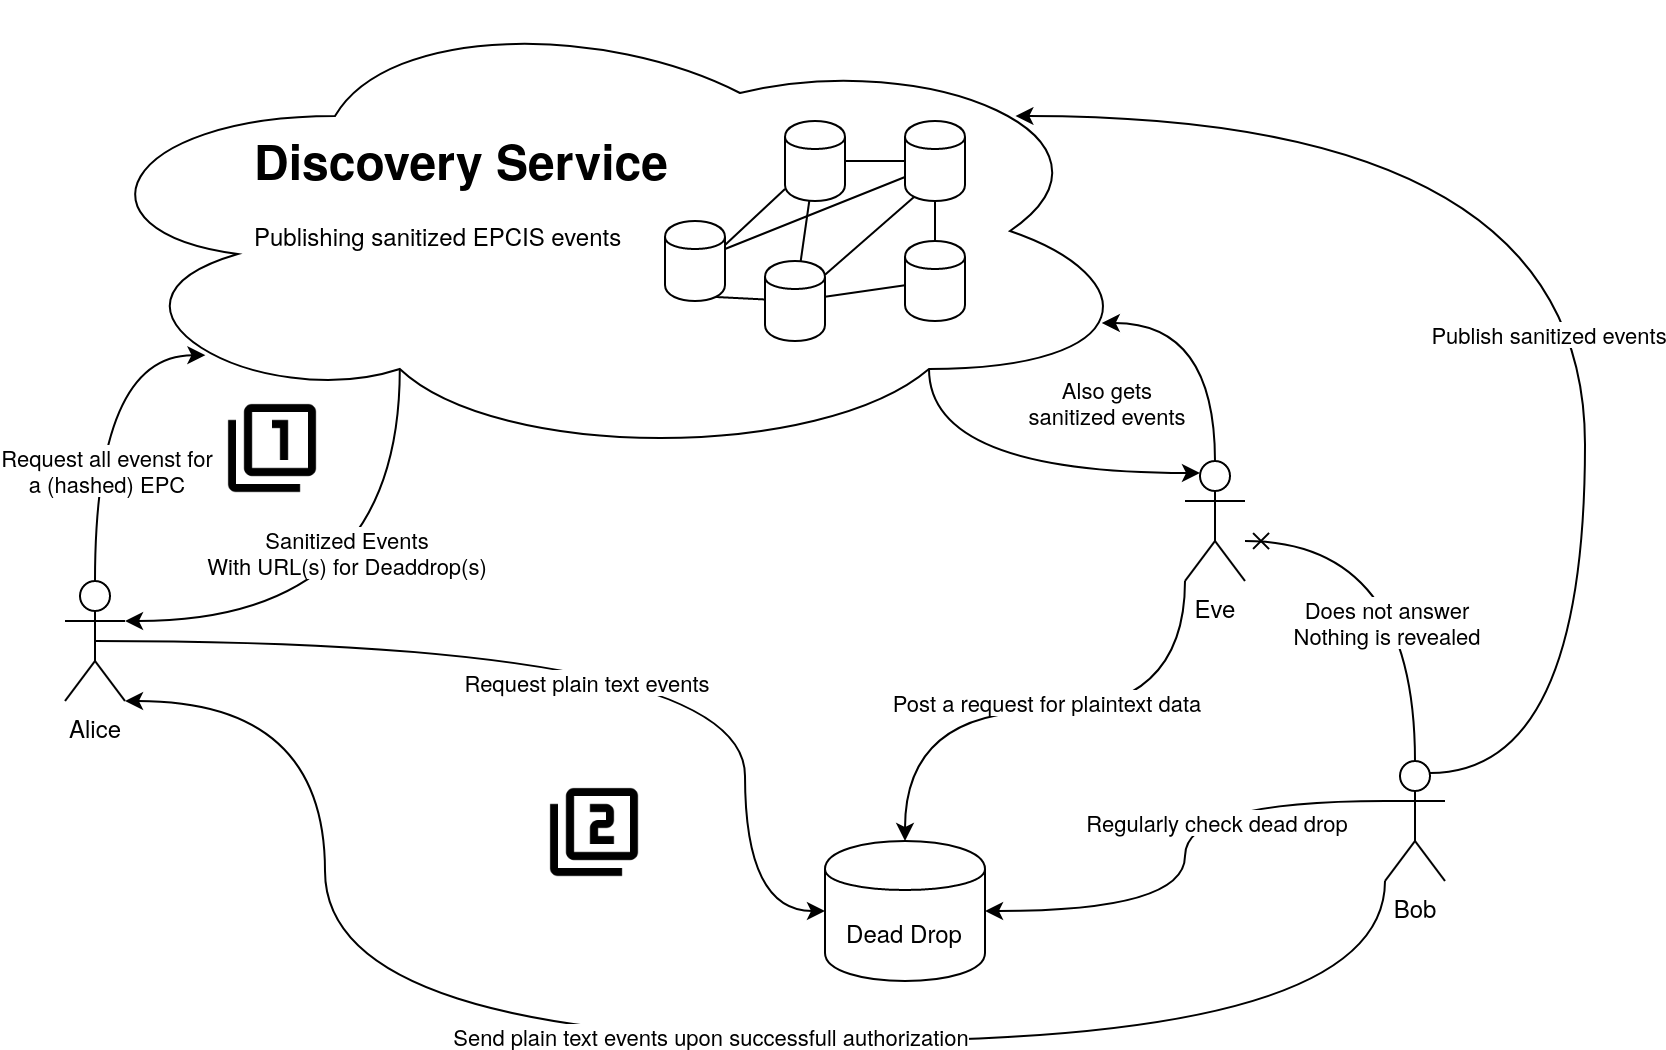

The diagram above was exported from draw.io. Its source (the exported page's mxGraphModel, read from the mxfile embedded in the PNG):
<mxGraphModel dx="1992" dy="1098" grid="1" gridSize="10" guides="1" tooltips="1" connect="1" arrows="1" fold="1" page="1" pageScale="1" pageWidth="850" pageHeight="1100" math="0" shadow="0">
  <root>
    <mxCell id="0" />
    <mxCell id="1" parent="0" />
    <mxCell id="yD329O7oPGtKEu4Sxe6J-26" style="edgeStyle=orthogonalEdgeStyle;curved=1;rounded=0;orthogonalLoop=1;jettySize=auto;html=1;exitX=0.31;exitY=0.8;exitDx=0;exitDy=0;exitPerimeter=0;entryX=1;entryY=0.3333333333333333;entryDx=0;entryDy=0;entryPerimeter=0;endArrow=classic;endFill=1;" edge="1" parent="1" source="yD329O7oPGtKEu4Sxe6J-2" target="yD329O7oPGtKEu4Sxe6J-6">
      <mxGeometry relative="1" as="geometry" />
    </mxCell>
    <mxCell id="yD329O7oPGtKEu4Sxe6J-27" value="Sanitized Events&lt;br&gt;With URL(s) for Deaddrop(s)" style="edgeLabel;html=1;align=center;verticalAlign=middle;resizable=0;points=[];" vertex="1" connectable="0" parent="yD329O7oPGtKEu4Sxe6J-26">
      <mxGeometry x="-0.1363" y="-16" relative="1" as="geometry">
        <mxPoint x="-11.4" y="-23" as="offset" />
      </mxGeometry>
    </mxCell>
    <mxCell id="yD329O7oPGtKEu4Sxe6J-44" style="edgeStyle=orthogonalEdgeStyle;curved=1;rounded=0;orthogonalLoop=1;jettySize=auto;html=1;exitX=0.8;exitY=0.8;exitDx=0;exitDy=0;exitPerimeter=0;entryX=0.25;entryY=0.1;entryDx=0;entryDy=0;entryPerimeter=0;endArrow=classic;endFill=1;" edge="1" parent="1" source="yD329O7oPGtKEu4Sxe6J-2" target="yD329O7oPGtKEu4Sxe6J-42">
      <mxGeometry relative="1" as="geometry">
        <Array as="points">
          <mxPoint x="477" y="406" />
        </Array>
      </mxGeometry>
    </mxCell>
    <mxCell id="yD329O7oPGtKEu4Sxe6J-2" value="" style="ellipse;shape=cloud;whiteSpace=wrap;html=1;" vertex="1" parent="1">
      <mxGeometry x="45" y="170" width="540" height="230" as="geometry" />
    </mxCell>
    <mxCell id="yD329O7oPGtKEu4Sxe6J-25" style="edgeStyle=orthogonalEdgeStyle;rounded=0;orthogonalLoop=1;jettySize=auto;html=1;exitX=0.5;exitY=0;exitDx=0;exitDy=0;exitPerimeter=0;endArrow=classic;endFill=1;curved=1;entryX=0.13;entryY=0.77;entryDx=0;entryDy=0;entryPerimeter=0;" edge="1" parent="1" source="yD329O7oPGtKEu4Sxe6J-6" target="yD329O7oPGtKEu4Sxe6J-2">
      <mxGeometry relative="1" as="geometry">
        <Array as="points">
          <mxPoint x="60" y="347" />
        </Array>
      </mxGeometry>
    </mxCell>
    <mxCell id="yD329O7oPGtKEu4Sxe6J-28" value="Request all evenst for&lt;br&gt;a (hashed) EPC" style="edgeLabel;html=1;align=center;verticalAlign=middle;resizable=0;points=[];" vertex="1" connectable="0" parent="yD329O7oPGtKEu4Sxe6J-25">
      <mxGeometry x="0.1265" y="1" relative="1" as="geometry">
        <mxPoint x="6" y="39" as="offset" />
      </mxGeometry>
    </mxCell>
    <mxCell id="yD329O7oPGtKEu4Sxe6J-32" style="edgeStyle=orthogonalEdgeStyle;curved=1;rounded=0;orthogonalLoop=1;jettySize=auto;html=1;exitX=0.5;exitY=0.5;exitDx=0;exitDy=0;exitPerimeter=0;endArrow=classic;endFill=1;" edge="1" parent="1" source="yD329O7oPGtKEu4Sxe6J-6" target="yD329O7oPGtKEu4Sxe6J-30">
      <mxGeometry relative="1" as="geometry">
        <Array as="points">
          <mxPoint x="385" y="490" />
          <mxPoint x="385" y="625" />
        </Array>
      </mxGeometry>
    </mxCell>
    <mxCell id="yD329O7oPGtKEu4Sxe6J-33" value="Request plain text events" style="edgeLabel;html=1;align=center;verticalAlign=middle;resizable=0;points=[];" vertex="1" connectable="0" parent="yD329O7oPGtKEu4Sxe6J-32">
      <mxGeometry x="0.3946" y="4" relative="1" as="geometry">
        <mxPoint x="-84" y="-4" as="offset" />
      </mxGeometry>
    </mxCell>
    <mxCell id="yD329O7oPGtKEu4Sxe6J-6" value="Alice" style="shape=umlActor;verticalLabelPosition=bottom;labelBackgroundColor=#ffffff;verticalAlign=top;html=1;outlineConnect=0;" vertex="1" parent="1">
      <mxGeometry x="45" y="460" width="30" height="60" as="geometry" />
    </mxCell>
    <mxCell id="yD329O7oPGtKEu4Sxe6J-7" value="&lt;h1&gt;Discovery Service&lt;/h1&gt;&lt;p&gt;Publishing sanitized EPCIS events&lt;br&gt;&lt;/p&gt;" style="text;html=1;strokeColor=none;fillColor=none;spacing=5;spacingTop=-20;whiteSpace=wrap;overflow=hidden;rounded=0;" vertex="1" parent="1">
      <mxGeometry x="135" y="230" width="300" height="110" as="geometry" />
    </mxCell>
    <mxCell id="yD329O7oPGtKEu4Sxe6J-22" value="" style="group" vertex="1" connectable="0" parent="1">
      <mxGeometry x="345" y="230" width="150" height="110" as="geometry" />
    </mxCell>
    <mxCell id="yD329O7oPGtKEu4Sxe6J-1" value="" style="shape=cylinder;whiteSpace=wrap;html=1;boundedLbl=1;backgroundOutline=1;" vertex="1" parent="yD329O7oPGtKEu4Sxe6J-22">
      <mxGeometry y="50" width="30" height="40" as="geometry" />
    </mxCell>
    <mxCell id="yD329O7oPGtKEu4Sxe6J-8" value="" style="shape=cylinder;whiteSpace=wrap;html=1;boundedLbl=1;backgroundOutline=1;" vertex="1" parent="yD329O7oPGtKEu4Sxe6J-22">
      <mxGeometry x="60" width="30" height="40" as="geometry" />
    </mxCell>
    <mxCell id="yD329O7oPGtKEu4Sxe6J-9" style="rounded=0;orthogonalLoop=1;jettySize=auto;html=1;exitX=1;exitY=0.3;exitDx=0;exitDy=0;endArrow=none;endFill=0;" edge="1" parent="yD329O7oPGtKEu4Sxe6J-22" source="yD329O7oPGtKEu4Sxe6J-1" target="yD329O7oPGtKEu4Sxe6J-8">
      <mxGeometry relative="1" as="geometry" />
    </mxCell>
    <mxCell id="yD329O7oPGtKEu4Sxe6J-18" style="edgeStyle=none;rounded=0;orthogonalLoop=1;jettySize=auto;html=1;exitX=0;exitY=0.7;exitDx=0;exitDy=0;endArrow=none;endFill=0;" edge="1" parent="yD329O7oPGtKEu4Sxe6J-22" source="yD329O7oPGtKEu4Sxe6J-15" target="yD329O7oPGtKEu4Sxe6J-1">
      <mxGeometry relative="1" as="geometry" />
    </mxCell>
    <mxCell id="yD329O7oPGtKEu4Sxe6J-15" value="" style="shape=cylinder;whiteSpace=wrap;html=1;boundedLbl=1;backgroundOutline=1;" vertex="1" parent="yD329O7oPGtKEu4Sxe6J-22">
      <mxGeometry x="120" width="30" height="40" as="geometry" />
    </mxCell>
    <mxCell id="yD329O7oPGtKEu4Sxe6J-16" value="" style="edgeStyle=none;rounded=0;orthogonalLoop=1;jettySize=auto;html=1;endArrow=none;endFill=0;" edge="1" parent="yD329O7oPGtKEu4Sxe6J-22" source="yD329O7oPGtKEu4Sxe6J-8" target="yD329O7oPGtKEu4Sxe6J-15">
      <mxGeometry relative="1" as="geometry" />
    </mxCell>
    <mxCell id="yD329O7oPGtKEu4Sxe6J-10" value="" style="shape=cylinder;whiteSpace=wrap;html=1;boundedLbl=1;backgroundOutline=1;" vertex="1" parent="yD329O7oPGtKEu4Sxe6J-22">
      <mxGeometry x="50" y="70" width="30" height="40" as="geometry" />
    </mxCell>
    <mxCell id="yD329O7oPGtKEu4Sxe6J-12" style="edgeStyle=none;rounded=0;orthogonalLoop=1;jettySize=auto;html=1;exitX=0.85;exitY=0.95;exitDx=0;exitDy=0;exitPerimeter=0;endArrow=none;endFill=0;" edge="1" parent="yD329O7oPGtKEu4Sxe6J-22" source="yD329O7oPGtKEu4Sxe6J-1" target="yD329O7oPGtKEu4Sxe6J-10">
      <mxGeometry relative="1" as="geometry" />
    </mxCell>
    <mxCell id="yD329O7oPGtKEu4Sxe6J-11" value="" style="edgeStyle=none;rounded=0;orthogonalLoop=1;jettySize=auto;html=1;endArrow=none;endFill=0;" edge="1" parent="yD329O7oPGtKEu4Sxe6J-22" source="yD329O7oPGtKEu4Sxe6J-8" target="yD329O7oPGtKEu4Sxe6J-10">
      <mxGeometry relative="1" as="geometry" />
    </mxCell>
    <mxCell id="yD329O7oPGtKEu4Sxe6J-17" style="edgeStyle=none;rounded=0;orthogonalLoop=1;jettySize=auto;html=1;exitX=0.15;exitY=0.95;exitDx=0;exitDy=0;exitPerimeter=0;endArrow=none;endFill=0;" edge="1" parent="yD329O7oPGtKEu4Sxe6J-22" source="yD329O7oPGtKEu4Sxe6J-15" target="yD329O7oPGtKEu4Sxe6J-10">
      <mxGeometry relative="1" as="geometry" />
    </mxCell>
    <mxCell id="yD329O7oPGtKEu4Sxe6J-19" style="edgeStyle=none;rounded=0;orthogonalLoop=1;jettySize=auto;html=1;exitX=0.5;exitY=0;exitDx=0;exitDy=0;endArrow=none;endFill=0;" edge="1" parent="yD329O7oPGtKEu4Sxe6J-22" source="yD329O7oPGtKEu4Sxe6J-13" target="yD329O7oPGtKEu4Sxe6J-15">
      <mxGeometry relative="1" as="geometry" />
    </mxCell>
    <mxCell id="yD329O7oPGtKEu4Sxe6J-13" value="" style="shape=cylinder;whiteSpace=wrap;html=1;boundedLbl=1;backgroundOutline=1;" vertex="1" parent="yD329O7oPGtKEu4Sxe6J-22">
      <mxGeometry x="120" y="60" width="30" height="40" as="geometry" />
    </mxCell>
    <mxCell id="yD329O7oPGtKEu4Sxe6J-14" value="" style="edgeStyle=none;rounded=0;orthogonalLoop=1;jettySize=auto;html=1;endArrow=none;endFill=0;" edge="1" parent="yD329O7oPGtKEu4Sxe6J-22" source="yD329O7oPGtKEu4Sxe6J-10" target="yD329O7oPGtKEu4Sxe6J-13">
      <mxGeometry relative="1" as="geometry" />
    </mxCell>
    <mxCell id="yD329O7oPGtKEu4Sxe6J-30" value="Dead Drop" style="shape=cylinder;whiteSpace=wrap;html=1;boundedLbl=1;backgroundOutline=1;" vertex="1" parent="1">
      <mxGeometry x="425" y="590" width="80" height="70" as="geometry" />
    </mxCell>
    <mxCell id="yD329O7oPGtKEu4Sxe6J-31" value="" style="shape=image;html=1;verticalAlign=top;verticalLabelPosition=bottom;labelBackgroundColor=#ffffff;imageAspect=0;aspect=fixed;image=https://cdn3.iconfinder.com/data/icons/google-material-design-icons/48/ic_filter_1_48px-128.png" vertex="1" parent="1">
      <mxGeometry x="125" y="370" width="48" height="48" as="geometry" />
    </mxCell>
    <mxCell id="yD329O7oPGtKEu4Sxe6J-35" style="edgeStyle=orthogonalEdgeStyle;curved=1;rounded=0;orthogonalLoop=1;jettySize=auto;html=1;entryX=0.88;entryY=0.25;entryDx=0;entryDy=0;entryPerimeter=0;endArrow=classic;endFill=1;exitX=0.75;exitY=0.1;exitDx=0;exitDy=0;exitPerimeter=0;" edge="1" parent="1" source="yD329O7oPGtKEu4Sxe6J-34" target="yD329O7oPGtKEu4Sxe6J-2">
      <mxGeometry relative="1" as="geometry">
        <Array as="points">
          <mxPoint x="805" y="556" />
          <mxPoint x="805" y="228" />
        </Array>
      </mxGeometry>
    </mxCell>
    <mxCell id="yD329O7oPGtKEu4Sxe6J-36" value="Publish sanitized events" style="edgeLabel;html=1;align=center;verticalAlign=middle;resizable=0;points=[];" vertex="1" connectable="0" parent="yD329O7oPGtKEu4Sxe6J-35">
      <mxGeometry x="-0.1397" y="20" relative="1" as="geometry">
        <mxPoint x="1" as="offset" />
      </mxGeometry>
    </mxCell>
    <mxCell id="yD329O7oPGtKEu4Sxe6J-37" style="edgeStyle=orthogonalEdgeStyle;curved=1;rounded=0;orthogonalLoop=1;jettySize=auto;html=1;exitX=0;exitY=0.3333333333333333;exitDx=0;exitDy=0;exitPerimeter=0;endArrow=classic;endFill=1;" edge="1" parent="1" source="yD329O7oPGtKEu4Sxe6J-34" target="yD329O7oPGtKEu4Sxe6J-30">
      <mxGeometry relative="1" as="geometry" />
    </mxCell>
    <mxCell id="yD329O7oPGtKEu4Sxe6J-38" value="Regularly check dead drop" style="edgeLabel;html=1;align=center;verticalAlign=middle;resizable=0;points=[];" vertex="1" connectable="0" parent="yD329O7oPGtKEu4Sxe6J-37">
      <mxGeometry x="-0.3333" y="10" relative="1" as="geometry">
        <mxPoint as="offset" />
      </mxGeometry>
    </mxCell>
    <mxCell id="yD329O7oPGtKEu4Sxe6J-39" style="edgeStyle=orthogonalEdgeStyle;curved=1;rounded=0;orthogonalLoop=1;jettySize=auto;html=1;exitX=0;exitY=1;exitDx=0;exitDy=0;exitPerimeter=0;endArrow=classic;endFill=1;entryX=1;entryY=1;entryDx=0;entryDy=0;entryPerimeter=0;" edge="1" parent="1" source="yD329O7oPGtKEu4Sxe6J-34" target="yD329O7oPGtKEu4Sxe6J-6">
      <mxGeometry relative="1" as="geometry">
        <Array as="points">
          <mxPoint x="705" y="690" />
          <mxPoint x="175" y="690" />
          <mxPoint x="175" y="520" />
        </Array>
      </mxGeometry>
    </mxCell>
    <mxCell id="yD329O7oPGtKEu4Sxe6J-40" value="Send plain text events upon successfull authorization" style="edgeLabel;html=1;align=center;verticalAlign=middle;resizable=0;points=[];" vertex="1" connectable="0" parent="yD329O7oPGtKEu4Sxe6J-39">
      <mxGeometry x="-0.162" y="-3" relative="1" as="geometry">
        <mxPoint x="-49" as="offset" />
      </mxGeometry>
    </mxCell>
    <mxCell id="yD329O7oPGtKEu4Sxe6J-48" style="edgeStyle=orthogonalEdgeStyle;curved=1;rounded=0;orthogonalLoop=1;jettySize=auto;html=1;exitX=0.5;exitY=0;exitDx=0;exitDy=0;exitPerimeter=0;endArrow=cross;endFill=0;" edge="1" parent="1" source="yD329O7oPGtKEu4Sxe6J-34" target="yD329O7oPGtKEu4Sxe6J-42">
      <mxGeometry relative="1" as="geometry">
        <Array as="points">
          <mxPoint x="720" y="440" />
        </Array>
      </mxGeometry>
    </mxCell>
    <mxCell id="yD329O7oPGtKEu4Sxe6J-49" value="Does not answer&lt;br&gt;Nothing is revealed" style="edgeLabel;html=1;align=center;verticalAlign=middle;resizable=0;points=[];" vertex="1" connectable="0" parent="yD329O7oPGtKEu4Sxe6J-48">
      <mxGeometry x="0.0769" y="12" relative="1" as="geometry">
        <mxPoint x="-3" y="35" as="offset" />
      </mxGeometry>
    </mxCell>
    <mxCell id="yD329O7oPGtKEu4Sxe6J-34" value="Bob" style="shape=umlActor;verticalLabelPosition=bottom;labelBackgroundColor=#ffffff;verticalAlign=top;html=1;outlineConnect=0;" vertex="1" parent="1">
      <mxGeometry x="705" y="550" width="30" height="60" as="geometry" />
    </mxCell>
    <mxCell id="yD329O7oPGtKEu4Sxe6J-41" value="" style="shape=image;html=1;verticalAlign=top;verticalLabelPosition=bottom;labelBackgroundColor=#ffffff;imageAspect=0;aspect=fixed;image=https://cdn3.iconfinder.com/data/icons/google-material-design-icons/48/ic_filter_2_48px-128.png" vertex="1" parent="1">
      <mxGeometry x="286" y="562" width="48" height="48" as="geometry" />
    </mxCell>
    <mxCell id="yD329O7oPGtKEu4Sxe6J-43" style="edgeStyle=orthogonalEdgeStyle;curved=1;rounded=0;orthogonalLoop=1;jettySize=auto;html=1;exitX=0.5;exitY=0;exitDx=0;exitDy=0;exitPerimeter=0;entryX=0.96;entryY=0.7;entryDx=0;entryDy=0;entryPerimeter=0;endArrow=classic;endFill=1;" edge="1" parent="1" source="yD329O7oPGtKEu4Sxe6J-42" target="yD329O7oPGtKEu4Sxe6J-2">
      <mxGeometry relative="1" as="geometry" />
    </mxCell>
    <mxCell id="yD329O7oPGtKEu4Sxe6J-45" value="Also gets&lt;br&gt;sanitized events" style="edgeLabel;html=1;align=center;verticalAlign=middle;resizable=0;points=[];" vertex="1" connectable="0" parent="yD329O7oPGtKEu4Sxe6J-43">
      <mxGeometry x="-0.2516" y="11" relative="1" as="geometry">
        <mxPoint x="-44" y="17" as="offset" />
      </mxGeometry>
    </mxCell>
    <mxCell id="yD329O7oPGtKEu4Sxe6J-46" style="edgeStyle=orthogonalEdgeStyle;curved=1;rounded=0;orthogonalLoop=1;jettySize=auto;html=1;exitX=0;exitY=1;exitDx=0;exitDy=0;exitPerimeter=0;endArrow=classic;endFill=1;" edge="1" parent="1" source="yD329O7oPGtKEu4Sxe6J-42" target="yD329O7oPGtKEu4Sxe6J-30">
      <mxGeometry relative="1" as="geometry" />
    </mxCell>
    <mxCell id="yD329O7oPGtKEu4Sxe6J-47" value="Post a request for plaintext data" style="edgeLabel;html=1;align=center;verticalAlign=middle;resizable=0;points=[];" vertex="1" connectable="0" parent="yD329O7oPGtKEu4Sxe6J-46">
      <mxGeometry x="-0.5556" y="-33" relative="1" as="geometry">
        <mxPoint x="-37" as="offset" />
      </mxGeometry>
    </mxCell>
    <mxCell id="yD329O7oPGtKEu4Sxe6J-42" value="Eve" style="shape=umlActor;verticalLabelPosition=bottom;labelBackgroundColor=#ffffff;verticalAlign=top;html=1;outlineConnect=0;" vertex="1" parent="1">
      <mxGeometry x="605" y="400" width="30" height="60" as="geometry" />
    </mxCell>
  </root>
</mxGraphModel>